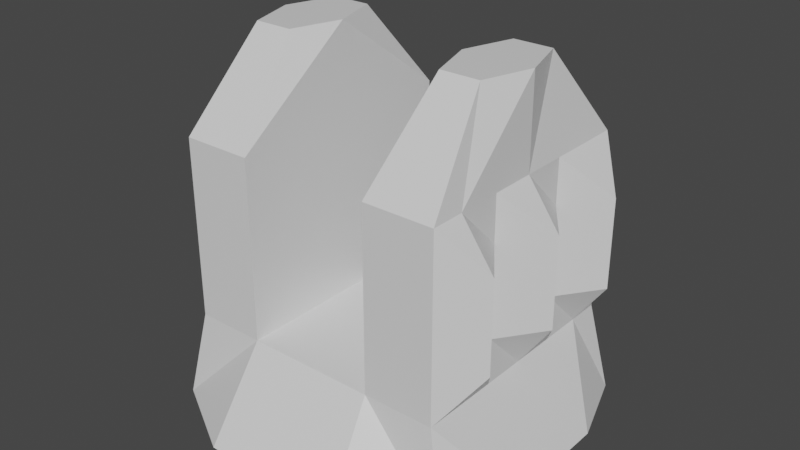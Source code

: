 # Source: Axle.blend  (saved by Blender 2.80.75; exported with 4.5.12 LTS)
import bpy
from mathutils import Matrix  # noqa: F401  (used for matrix-valued properties, if any)

bpy.ops.wm.read_factory_settings(use_empty=True)
scene = bpy.context.scene
scene.name = 'Scene'

# ---- collections
col_collection = bpy.data.collections.new('Collection'); scene.collection.children.link(col_collection)

# ---- materials (node trees are filled in below, after node groups)
mat_material = bpy.data.materials.new('Material')
mat_material.alpha_threshold = 0.0
mat_material.use_transparent_shadow = False
mat_material.line_color = (0.0, 0.0, 0.0, 1.0)

# ---- material node trees
mat_material.use_nodes = True; mat_material.node_tree.nodes.clear()
_N = mat_material.node_tree.nodes; _L = mat_material.node_tree.links
n0 = _N.new('ShaderNodeOutputMaterial'); n0.name = 'Material Output'; n0.location = (300, 300)
n1 = _N.new('ShaderNodeBsdfPrincipled'); n1.name = 'Principled BSDF'; n1.location = (10, 300)
n1.distribution = 'GGX'
n1.subsurface_method = 'BURLEY'
n1.inputs[2].default_value = 0.4
n1.inputs[3].default_value = 1.45
n1.inputs[27].default_value = (0.0, 0.0, 0.0, 1.0)
n1.inputs[28].default_value = 1.0
_L.new(n1.outputs[0], n0.inputs[0])
n0.is_active_output = True

# ---- world
world_world = bpy.data.worlds.new('World'); scene.world = world_world
world_world.use_nodes = True; world_world.node_tree.nodes.clear()
_N = world_world.node_tree.nodes; _L = world_world.node_tree.links
n0 = _N.new('ShaderNodeOutputWorld'); n0.name = 'World Output'; n0.location = (300, 300)
n1 = _N.new('ShaderNodeBackground'); n1.name = 'Background'; n1.location = (10, 300)
n1.inputs[0].default_value = (0.05088, 0.05088, 0.05088, 1.0)
_L.new(n1.outputs[0], n0.inputs[0])
n0.is_active_output = True
world_world.color = (0.05088, 0.05088, 0.05088)
world_world.use_sun_shadow = False
world_world.sun_shadow_jitter_overblur = 0.0

# ---- meshes
me_cube = bpy.data.meshes.new('Cube')
me_cube.from_pydata([(0.8522, 0.7392, -1.0), (0.8522, -0.7392, -1.0), (0.7514, 0.6832, 0.0), (0.7514, -0.6877, 0.0), (0.7514, 0.0, 1.0), (1.0, 0.0, -1.0), (0.9297, 0.0, 0.0), (0.7514, 0.6832, -0.5), (0.7514, -0.6877, -0.5), (0.6644, -0.2774, 1.0), (0.3944, -1.0, -1.0), (1.0, 0.3096, -1.0), (0.3944, 1.0, -1.0), (0.7514, 0.6832, 0.5), (0.7514, -0.6877, 0.5), (0.6644, 0.2774, 1.0), (1.0, -0.3096, -1.0), (0.3606, 0.6832, 0.0), (0.9297, -0.5, 0.0), (0.9297, 0.5, 0.0), (0.7514, 0.0, -0.5), (0.7514, 0.0, 0.5), (0.5, 0.0, -1.0), (0.3606, -0.6877, 0.0), (0.3606, 0.0, 1.0), (0.4476, 0.2774, 1.0), (0.4476, -0.2774, 1.0), (0.3606, -0.6877, 0.5), (0.3606, -0.6877, -0.5), (0.5, 0.5, -1.0), (0.7514, 0.5, 0.5), (0.7514, 0.5, -0.5), (0.7514, -0.5, -0.5), (0.3606, 0.6832, -0.5), (0.3606, 0.6832, 0.5), (0.7514, -0.5, 0.5), (0.5, -0.5, -1.0), (0.3606, -0.002247, 0.5), (0.7514, 0.25, 0.0), (0.9297, 0.0, 0.25), (0.7514, -0.25, 0.0), (0.9297, 0.0, -0.25), (0.7514, 0.25, 0.5), (0.9297, 0.5, 0.25), (0.7514, 0.25, -0.5), (0.9297, 0.5, -0.25), (0.7514, -0.25, -0.5), (0.9297, -0.5, -0.25), (0.7514, -0.25, 0.5), (0.9297, -0.5, 0.25), (0.7514, -0.25, 0.25), (0.7514, -0.25, -0.25), (0.7514, 0.25, 0.25), (0.7514, 0.25, -0.25), (-0.8522, 0.7392, -1.0), (-0.8522, -0.7392, -1.0), (0.0, 1.0, -1.0), (-0.7514, 0.6832, 0.0), (-0.7514, -0.6877, 0.0), (-0.7514, 0.0, 1.0), (0.0, -1.0, -1.0), (-1.0, 0.0, -1.0), (-0.9297, 0.0, 0.0), (0.0, 0.0, -1.0), (-0.7514, 0.6832, -0.5), (-0.7514, -0.6877, -0.5), (-0.6644, -0.2774, 1.0), (-0.3944, -1.0, -1.0), (-1.0, 0.3096, -1.0), (-0.3944, 1.0, -1.0), (-0.7514, 0.6832, 0.5), (-0.7514, -0.6877, 0.5), (-0.6644, 0.2774, 1.0), (-1.0, -0.3096, -1.0), (-0.3606, 0.6832, 0.0), (0.0, 0.6832, -0.5), (-0.9297, -0.5, 0.0), (-0.9297, 0.5, 0.0), (-0.7514, 0.0, -0.5), (-0.7514, 0.0, 0.5), (0.0, -0.5, -1.0), (0.0, 0.5, -1.0), (-0.5, 0.0, -1.0), (-0.3606, -0.6877, 0.0), (0.0, -0.6877, -0.5), (-0.3606, 0.0, 1.0), (-0.4476, 0.2774, 1.0), (-0.4476, -0.2774, 1.0), (-0.3606, -0.6877, 0.5), (-0.3606, -0.6877, -0.5), (-0.5, 0.5, -1.0), (-0.7514, 0.5, 0.5), (-0.7514, 0.5, -0.5), (-0.7514, -0.5, -0.5), (-0.3606, 0.6832, -0.5), (-0.3606, 0.6832, 0.5), (-0.7514, -0.5, 0.5), (-0.5, -0.5, -1.0), (-0.3606, -0.002247, 0.5), (-0.7514, 0.25, 0.0), (-0.9297, 0.0, 0.25), (-0.7514, -0.25, 0.0), (-0.9297, 0.0, -0.25), (-0.7514, 0.25, 0.5), (-0.9297, 0.5, 0.25), (-0.7514, 0.25, -0.5), (-0.9297, 0.5, -0.25), (-0.7514, -0.25, -0.5), (-0.9297, -0.5, -0.25), (-0.7514, -0.25, 0.5), (-0.9297, -0.5, 0.25), (-0.7514, -0.25, 0.25), (-0.7514, -0.25, -0.25), (-0.7514, 0.25, 0.25), (-0.7514, 0.25, -0.25)], [], [(36, 16, 1, 10), (33, 17, 2, 7), (32, 47, 18, 3, 8), (53, 38, 6, 41), (30, 15, 4, 21, 42), (29, 11, 5, 22), (15, 25, 24, 4), (4, 24, 26, 9), (3, 14, 27, 23), (14, 9, 26, 27), (10, 28, 84, 60), (1, 8, 28, 10), (8, 3, 23, 28), (81, 29, 22, 63), (56, 12, 29, 81), (12, 0, 11, 29), (52, 42, 21, 39), (2, 13, 30, 43, 19), (13, 34, 25, 15), (11, 31, 44, 20, 5), (0, 7, 31, 11), (7, 2, 19, 45, 31), (16, 32, 8, 1), (5, 20, 46, 32, 16), (51, 40, 18, 47), (12, 33, 7, 0), (56, 75, 33, 12), (17, 34, 13, 2), (18, 49, 35, 14, 3), (50, 48, 35, 49), (21, 4, 9, 35, 48), (80, 36, 10, 60), (63, 22, 36, 80), (22, 5, 16, 36), (23, 27, 37, 34, 17, 33, 28), (28, 33, 75, 11, 84), (13, 15, 30), (14, 35, 9), (40, 50, 49, 18), (6, 39, 50, 40), (39, 21, 48, 50), (46, 51, 47, 32), (20, 41, 51, 46), (41, 6, 40, 51), (38, 52, 39, 6), (19, 43, 52, 38), (43, 30, 42, 52), (44, 53, 41, 20), (31, 45, 53, 44), (45, 19, 38, 53), (97, 67, 55, 73), (94, 64, 57, 74), (93, 65, 58, 76, 108), (114, 102, 62, 99), (91, 103, 79, 59, 72), (90, 82, 61, 68), (72, 59, 85, 86), (59, 66, 87, 85), (58, 83, 88, 71), (71, 88, 87, 66), (67, 60, 84, 89), (55, 67, 89, 65), (65, 89, 83, 58), (81, 63, 82, 90), (56, 81, 90, 69), (69, 90, 68, 54), (113, 100, 79, 103), (57, 77, 104, 91, 70), (70, 72, 86, 95), (68, 61, 78, 105, 92), (54, 68, 92, 64), (64, 92, 106, 77, 57), (73, 55, 65, 93), (61, 73, 93, 107, 78), (112, 108, 76, 101), (69, 54, 64, 94), (56, 69, 94, 75), (74, 57, 70, 95), (76, 58, 71, 96, 110), (111, 110, 96, 109), (79, 109, 96, 66, 59), (80, 60, 67, 97), (63, 80, 97, 82), (82, 97, 73, 61), (83, 89, 94, 74, 95, 98, 88), (89, 84, 68, 75, 94), (70, 91, 72), (71, 66, 96), (95, 86, 85, 98), (88, 98, 85, 87), (101, 76, 110, 111), (62, 101, 111, 100), (100, 111, 109, 79), (107, 93, 108, 112), (78, 107, 112, 102), (102, 112, 101, 62), (99, 62, 100, 113), (77, 99, 113, 104), (104, 113, 103, 91), (105, 78, 102, 114), (92, 105, 114, 106), (106, 114, 99, 77), (27, 26, 24, 37), (34, 37, 24, 25)])
_uv = me_cube.uv_layers.new(name='UVMap')
_uv.uv.foreach_set('vector', [0.5625, 0.9375, 0.625, 0.9375, 0.625, 1.0, 0.5625, 1.0, 0.6875, 0.6875, 0.75, 0.6875, 0.75, 0.75, 0.6875, 0.75, 0.1875, 0.6875, 0.2188, 0.6875, 0.25, 0.6875, 0.25, 0.75, 0.1875, 0.75, 0.2188, 0.5938, 0.25, 0.5938, 0.25, 0.625, 0.2188, 0.625, 0.3125, 0.5625, 0.375, 0.5625, 0.375, 0.625, 0.3125, 0.625, 0.3125, 0.5938, 0.5625, 0.8125, 0.625, 0.8125, 0.625, 0.875, 0.5625, 0.875, 0.375, 0.0625, 0.4375, 0.0625, 0.4375, 0.125, 0.375, 0.125, 0.375, 0.125, 0.4375, 0.125, 0.4375, 0.1875, 0.375, 0.1875, 0.5, 0.25, 0.5625, 0.25, 0.5625, 0.3125, 0.5, 0.3125, 0.5625, 0.25, 0.375, 0.1875, 0.4375, 0.1875, 0.5625, 0.3125, 0.375, 0.3125, 0.4375, 0.3125, 0.4375, 0.375, 0.375, 0.375, 0.375, 0.25, 0.4375, 0.25, 0.4375, 0.3125, 0.375, 0.3125, 0.4375, 0.25, 0.5, 0.25, 0.5, 0.3125, 0.4375, 0.3125, 0.5, 0.8125, 0.5625, 0.8125, 0.5625, 0.875, 0.5, 0.875, 0.5, 0.75, 0.5625, 0.75, 0.5625, 0.8125, 0.5, 0.8125, 0.5625, 0.75, 0.625, 0.75, 0.625, 0.8125, 0.5625, 0.8125, 0.2812, 0.5938, 0.3125, 0.5938, 0.3125, 0.625, 0.2812, 0.625, 0.25, 0.5, 0.3125, 0.5, 0.3125, 0.5625, 0.2812, 0.5625, 0.25, 0.5625, 0.8125, 0.75, 0.8125, 0.6875, 0.4375, 0.0625, 0.375, 0.0625, 0.125, 0.5625, 0.1875, 0.5625, 0.1875, 0.5938, 0.1875, 0.625, 0.125, 0.625, 0.125, 0.5, 0.1875, 0.5, 0.1875, 0.5625, 0.125, 0.5625, 0.1875, 0.5, 0.25, 0.5, 0.25, 0.5625, 0.2188, 0.5625, 0.1875, 0.5625, 0.125, 0.6875, 0.1875, 0.6875, 0.1875, 0.75, 0.125, 0.75, 0.125, 0.625, 0.1875, 0.625, 0.1875, 0.6562, 0.1875, 0.6875, 0.125, 0.6875, 0.2188, 0.6562, 0.25, 0.6562, 0.25, 0.6875, 0.2188, 0.6875, 0.625, 0.6875, 0.6875, 0.6875, 0.6875, 0.75, 0.625, 0.75, 0.625, 0.625, 0.6875, 0.625, 0.6875, 0.6875, 0.625, 0.6875, 0.75, 0.6875, 0.8125, 0.6875, 0.8125, 0.75, 0.75, 0.75, 0.25, 0.6875, 0.2812, 0.6875, 0.3125, 0.6875, 0.3125, 0.75, 0.25, 0.75, 0.2812, 0.6562, 0.3125, 0.6562, 0.3125, 0.6875, 0.2812, 0.6875, 0.3125, 0.625, 0.375, 0.625, 0.375, 0.6875, 0.3125, 0.6875, 0.3125, 0.6562, 0.5, 0.9375, 0.5625, 0.9375, 0.5625, 1.0, 0.5, 1.0, 0.5, 0.875, 0.5625, 0.875, 0.5625, 0.9375, 0.5, 0.9375, 0.5625, 0.875, 0.625, 0.875, 0.625, 0.9375, 0.5625, 0.9375, 0.5, 0.3125, 0.5625, 0.3125, 0.6875, 0.5, 0.8125, 0.6875, 0.75, 0.6875, 0.6875, 0.6875, 0.4375, 0.3125, 0.4375, 0.3125, 0.6875, 0.6875, 0.6875, 0.625, 0.0, 0.0, 0.4375, 0.375, 0.3125, 0.5, 0.375, 0.5625, 0.3125, 0.5625, 0.3125, 0.75, 0.3125, 0.6875, 0.375, 0.6875, 0.25, 0.6562, 0.2812, 0.6562, 0.2812, 0.6875, 0.25, 0.6875, 0.25, 0.625, 0.2812, 0.625, 0.2812, 0.6562, 0.25, 0.6562, 0.2812, 0.625, 0.3125, 0.625, 0.3125, 0.6562, 0.2812, 0.6562, 0.1875, 0.6562, 0.2188, 0.6562, 0.2188, 0.6875, 0.1875, 0.6875, 0.1875, 0.625, 0.2188, 0.625, 0.2188, 0.6562, 0.1875, 0.6562, 0.2188, 0.625, 0.25, 0.625, 0.25, 0.6562, 0.2188, 0.6562, 0.25, 0.5938, 0.2812, 0.5938, 0.2812, 0.625, 0.25, 0.625, 0.25, 0.5625, 0.2812, 0.5625, 0.2812, 0.5938, 0.25, 0.5938, 0.2812, 0.5625, 0.3125, 0.5625, 0.3125, 0.5938, 0.2812, 0.5938, 0.1875, 0.5938, 0.2188, 0.5938, 0.2188, 0.625, 0.1875, 0.625, 0.1875, 0.5625, 0.2188, 0.5625, 0.2188, 0.5938, 0.1875, 0.5938, 0.2188, 0.5625, 0.25, 0.5625, 0.25, 0.5938, 0.2188, 0.5938, 0.5625, 0.9375, 0.5625, 1.0, 0.625, 1.0, 0.625, 0.9375, 0.6875, 0.6875, 0.6875, 0.75, 0.75, 0.75, 0.75, 0.6875, 0.1875, 0.6875, 0.1875, 0.75, 0.25, 0.75, 0.25, 0.6875, 0.2188, 0.6875, 0.2188, 0.5938, 0.2188, 0.625, 0.25, 0.625, 0.25, 0.5938, 0.3125, 0.5625, 0.3125, 0.5938, 0.3125, 0.625, 0.375, 0.625, 0.375, 0.5625, 0.5625, 0.8125, 0.5625, 0.875, 0.625, 0.875, 0.625, 0.8125, 0.375, 0.0625, 0.375, 0.125, 0.4375, 0.125, 0.4375, 0.0625, 0.375, 0.125, 0.375, 0.1875, 0.4375, 0.1875, 0.4375, 0.125, 0.5, 0.25, 0.5, 0.3125, 0.5625, 0.3125, 0.5625, 0.25, 0.5625, 0.25, 0.5625, 0.3125, 0.4375, 0.1875, 0.375, 0.1875, 0.375, 0.3125, 0.375, 0.375, 0.4375, 0.375, 0.4375, 0.3125, 0.375, 0.25, 0.375, 0.3125, 0.4375, 0.3125, 0.4375, 0.25, 0.4375, 0.25, 0.4375, 0.3125, 0.5, 0.3125, 0.5, 0.25, 0.5, 0.8125, 0.5, 0.875, 0.5625, 0.875, 0.5625, 0.8125, 0.5, 0.75, 0.5, 0.8125, 0.5625, 0.8125, 0.5625, 0.75, 0.5625, 0.75, 0.5625, 0.8125, 0.625, 0.8125, 0.625, 0.75, 0.2812, 0.5938, 0.2812, 0.625, 0.3125, 0.625, 0.3125, 0.5938, 0.25, 0.5, 0.25, 0.5625, 0.2812, 0.5625, 0.3125, 0.5625, 0.3125, 0.5, 0.8125, 0.75, 0.375, 0.0625, 0.4375, 0.0625, 0.8125, 0.6875, 0.125, 0.5625, 0.125, 0.625, 0.1875, 0.625, 0.1875, 0.5938, 0.1875, 0.5625, 0.125, 0.5, 0.125, 0.5625, 0.1875, 0.5625, 0.1875, 0.5, 0.1875, 0.5, 0.1875, 0.5625, 0.2188, 0.5625, 0.25, 0.5625, 0.25, 0.5, 0.125, 0.6875, 0.125, 0.75, 0.1875, 0.75, 0.1875, 0.6875, 0.125, 0.625, 0.125, 0.6875, 0.1875, 0.6875, 0.1875, 0.6562, 0.1875, 0.625, 0.2188, 0.6562, 0.2188, 0.6875, 0.25, 0.6875, 0.25, 0.6562, 0.625, 0.6875, 0.625, 0.75, 0.6875, 0.75, 0.6875, 0.6875, 0.625, 0.625, 0.625, 0.6875, 0.6875, 0.6875, 0.6875, 0.625, 0.75, 0.6875, 0.75, 0.75, 0.8125, 0.75, 0.8125, 0.6875, 0.25, 0.6875, 0.25, 0.75, 0.3125, 0.75, 0.3125, 0.6875, 0.2812, 0.6875, 0.2812, 0.6562, 0.2812, 0.6875, 0.3125, 0.6875, 0.3125, 0.6562, 0.3125, 0.625, 0.3125, 0.6562, 0.3125, 0.6875, 0.375, 0.6875, 0.375, 0.625, 0.5, 0.9375, 0.5, 1.0, 0.5625, 1.0, 0.5625, 0.9375, 0.5, 0.875, 0.5, 0.9375, 0.5625, 0.9375, 0.5625, 0.875, 0.5625, 0.875, 0.5625, 0.9375, 0.625, 0.9375, 0.625, 0.875, 0.5, 0.3125, 0.4375, 0.3125, 0.6875, 0.6875, 0.75, 0.6875, 0.8125, 0.6875, 0.6875, 0.5, 0.5625, 0.3125, 0.4375, 0.3125, 0.4375, 0.375, 0.0, 0.0, 0.6875, 0.625, 0.6875, 0.6875, 0.3125, 0.5, 0.3125, 0.5625, 0.375, 0.5625, 0.3125, 0.75, 0.375, 0.6875, 0.3125, 0.6875, 0.8125, 0.6875, 0.4375, 0.0625, 0.4375, 0.125, 0.6875, 0.5, 0.5625, 0.3125, 0.6875, 0.5, 0.4375, 0.125, 0.4375, 0.1875, 0.25, 0.6562, 0.25, 0.6875, 0.2812, 0.6875, 0.2812, 0.6562, 0.25, 0.625, 0.25, 0.6562, 0.2812, 0.6562, 0.2812, 0.625, 0.2812, 0.625, 0.2812, 0.6562, 0.3125, 0.6562, 0.3125, 0.625, 0.1875, 0.6562, 0.1875, 0.6875, 0.2188, 0.6875, 0.2188, 0.6562, 0.1875, 0.625, 0.1875, 0.6562, 0.2188, 0.6562, 0.2188, 0.625, 0.2188, 0.625, 0.2188, 0.6562, 0.25, 0.6562, 0.25, 0.625, 0.25, 0.5938, 0.25, 0.625, 0.2812, 0.625, 0.2812, 0.5938, 0.25, 0.5625, 0.25, 0.5938, 0.2812, 0.5938, 0.2812, 0.5625, 0.2812, 0.5625, 0.2812, 0.5938, 0.3125, 0.5938, 0.3125, 0.5625, 0.1875, 0.5938, 0.1875, 0.625, 0.2188, 0.625, 0.2188, 0.5938, 0.1875, 0.5625, 0.1875, 0.5938, 0.2188, 0.5938, 0.2188, 0.5625, 0.2188, 0.5625, 0.2188, 0.5938, 0.25, 0.5938, 0.25, 0.5625, 0.5625, 0.3125, 0.4375, 0.1875, 0.4375, 0.125, 0.6875, 0.5, 0.8125, 0.6875, 0.6875, 0.5, 0.4375, 0.125, 0.4375, 0.0625])
me_cube.materials.append(mat_material)
me_cube.use_remesh_preserve_volume = False
me_cube.use_remesh_preserve_attributes = False
me_cube.use_mirror_vertex_groups = False
me_cube.update()

# ---- objects
ob_cube = bpy.data.objects.new('Cube', me_cube)

# ---- transforms, parenting, visibility, modifiers, constraints
ob_cube.location = (0.0, 0.0, 0.0)
ob_cube.lock_rotations_4d = False
ob_cube.empty_display_type = 'ARROWS'
ob_cube.lineart.crease_threshold = 0.0

# ---- collection membership
col_collection.objects.link(ob_cube)

# ---- scene / render settings (as saved in the file)
scene.frame_start = 1; scene.frame_end = 250; scene.frame_set(1)
scene.render.engine = 'BLENDER_EEVEE_NEXT'
scene.cycles.use_denoising = False
scene.cycles.samples = 128
scene.cycles.sampling_pattern = 'TABULATED_SOBOL'
scene.cycles.use_adaptive_sampling = False
scene.cycles.use_light_tree = False
scene.view_settings.view_transform = 'Filmic'
bpy.context.view_layer.update()

# ---- added for rendering (the .blend has no active camera and no usable light): camera, sun
cam_auto = bpy.data.cameras.new('AutoCamera')
cam_auto.lens = 50.0
cam_auto.sensor_width = 36.0
cam_auto.clip_end = 1000.0
ob_auto_camera = bpy.data.objects.new('AutoCamera', cam_auto)
scene.collection.objects.link(ob_auto_camera)
ob_auto_camera.location = (3.20507, -3.84609, 2.56406)
ob_auto_camera.rotation_euler = (1.09748, -7.21219e-08, 0.694738)
scene.camera = ob_auto_camera
light_auto_sun = bpy.data.lights.new('AutoSun', 'SUN')
light_auto_sun.energy = 3.0
light_auto_sun.angle = 0.0523599
ob_auto_sun = bpy.data.objects.new('AutoSun', light_auto_sun)
scene.collection.objects.link(ob_auto_sun)
ob_auto_sun.rotation_euler = (0.872665, 0.174533, 0.523599)
bpy.context.view_layer.update()
